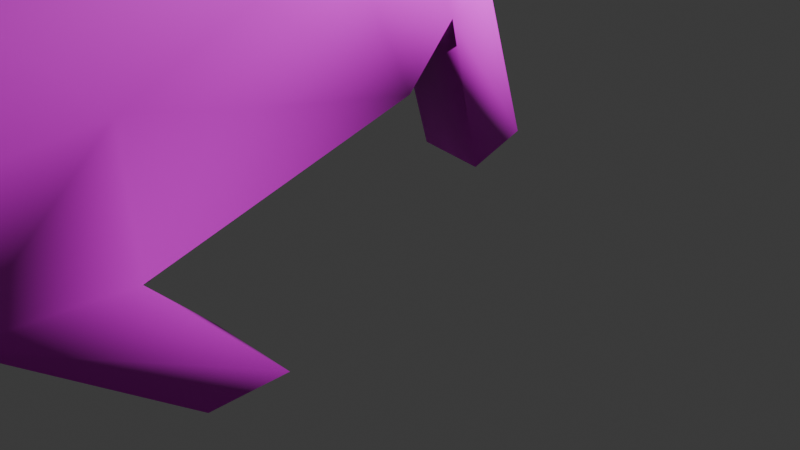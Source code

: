 # Source: ferret_BlueMask.blend  (saved by Blender 5.0.119; exported with 4.5.12 LTS)
import bpy
from mathutils import Matrix  # noqa: F401  (used for matrix-valued properties, if any)

bpy.ops.wm.read_factory_settings(use_empty=True)
scene = bpy.context.scene
scene.name = 'Scene'

# ---- collections
col_collection = bpy.data.collections.new('Collection'); scene.collection.children.link(col_collection)

# ---- images (referenced by path relative to the original .blend; pixels are not part of the script)
import os
ASSET_DIR = os.environ.get("B2B_ASSET_DIR", "")  # directory of the original .blend (textures are referenced by path, not embedded)
HERE = os.path.dirname(os.path.abspath(__file__))  # packed textures are extracted next to this script under _unpacked/

def load_image(name, relpath, width, height, colorspace="sRGB"):
    """Load a texture the original file referenced (path relative to the .blend, or extracted next to this script)."""
    p = next((c for c in (os.path.join(HERE, relpath), os.path.join(ASSET_DIR, relpath)) if relpath and os.path.exists(c)), "")
    if p:
        img = bpy.data.images.load(p, check_existing=True)
        img.name = name
    else:  # same state as the original file: an image datablock whose file is absent (Cycles renders it pink)
        img = bpy.data.images.new(name, width, height)
        img.source = "FILE"
        img.filepath = "//" + (relpath or name)
    img.colorspace_settings.name = colorspace
    return img
img_skin = load_image('Skin', 'Skin_White.png', 1024, 1024, 'sRGB')
img_bluepaint_png = load_image('BluePaint.png', 'BluePaint.png', 1024, 1024, 'sRGB')

# ---- materials (node trees are filled in below, after node groups)
mat_material_001 = bpy.data.materials.new('Material.001')
mat_material_002 = bpy.data.materials.new('Material.002')

# ---- material node trees
mat_material_001.use_nodes = True; mat_material_001.node_tree.nodes.clear()
_N = mat_material_001.node_tree.nodes; _L = mat_material_001.node_tree.links
n0 = _N.new('ShaderNodeBsdfPrincipled'); n0.name = 'Principled BSDF'; n0.location = (-200, 100)
n1 = _N.new('ShaderNodeOutputMaterial'); n1.name = 'Material Output'; n1.location = (200, 100)
n2 = _N.new('ShaderNodeTexImage'); n2.name = 'Image Texture'; n2.location = (-490, 80)
n2.image = img_skin
_L.new(n0.outputs[0], n1.inputs[0])
_L.new(n2.outputs[0], n0.inputs[0])
n1.is_active_output = True
mat_material_002.use_nodes = True; mat_material_002.node_tree.nodes.clear()
_N = mat_material_002.node_tree.nodes; _L = mat_material_002.node_tree.links
n0 = _N.new('ShaderNodeBsdfPrincipled'); n0.name = 'Principled BSDF'; n0.location = (-200, 100)
n1 = _N.new('ShaderNodeOutputMaterial'); n1.name = 'Material Output'; n1.location = (200, 100)
n2 = _N.new('ShaderNodeTexImage'); n2.name = 'Image Texture'; n2.location = (-490, 80)
n2.image = img_bluepaint_png
_L.new(n0.outputs[0], n1.inputs[0])
_L.new(n2.outputs[0], n0.inputs[0])
n1.is_active_output = True

# ---- world
world_world = bpy.data.worlds.new('World'); scene.world = world_world
world_world.use_nodes = True; world_world.node_tree.nodes.clear()
_N = world_world.node_tree.nodes; _L = world_world.node_tree.links
n0 = _N.new('ShaderNodeOutputWorld'); n0.name = 'World Output'; n0.location = (200, 100)
n1 = _N.new('ShaderNodeBackground'); n1.name = 'Background'; n1.location = (-200, 100)
n1.inputs[0].default_value = (0.05088, 0.05088, 0.05088, 1.0)
_L.new(n1.outputs[0], n0.inputs[0])
n0.is_active_output = True
world_world.color = (0.05088, 0.05088, 0.05088)
world_world.sun_shadow_jitter_overblur = 0.0

# ---- cameras
cam_camera = bpy.data.cameras.new('Camera')
cam_camera.clip_end = 100.0
cam_camera.ortho_scale = 7.314
cam_camera_001 = bpy.data.cameras.new('Camera.001')
cam_camera_001.clip_end = 100.0
cam_camera_001.ortho_scale = 7.314

# ---- lights
light_light = bpy.data.lights.new('Light', 'POINT')
light_light.energy = 1000.0
light_light.shadow_soft_size = 0.1
light_light_001 = bpy.data.lights.new('Light.001', 'POINT')
light_light_001.energy = 1000.0
light_light_001.shadow_soft_size = 0.1

# ---- meshes
me_cube_001 = bpy.data.meshes.new('Cube.001')
me_cube_001.from_pydata([(3.566, -1.157, 1.093), (1.039, -1.231, 1.905), (4.471, -1.003, 3.332), (3.563, -1.109, 3.878), (-0.2369, -1.093, 4.715), (1.902, -1.216, 5.822), (-1.114, -0.977, 7.825), (1.225, -1.121, 8.018), (-1.097, -0.8827, 8.944), (0.6719, -1.068, 8.95), (1.055, -1.105, 8.367), (-1.268, -0.9367, 8.399), (3.742, -3.478e-18, 1.072), (0.9475, 1.739e-18, 1.912), (4.743, 1.738e-18, 4.083), (3.975, 4.66e-18, 4.407), (-0.6012, -4.084e-18, 4.735), (2.226, 5.216e-18, 6.425), (-1.167, -8.418e-20, 7.676), (1.376, -3.476e-18, 8.005), (-1.242, -3.47e-18, 9.153), (0.5141, -1.347e-18, 9.511), (-1.481, 8.1e-18, 8.567), (1.189, 6.514e-19, 8.966), (-1.591, -0.8122, 7.849), (-1.754, -0.8122, 8.169), (-1.712, 0.0, 7.743), (-1.971, 0.0, 8.216), (8.483, 1.739e-18, 1.119), (8.412, -0.9519, 1.526), (8.405, -0.9661, 2.777), (8.567, 1.059e-18, 3.265), (12.01, -1.901e-18, 0.02932), (11.49, -0.8998, 0.2261), (11.46, -1.032, 1.273), (12.01, -2.876e-18, 1.317), (3.568, -0.3526, 0.9126), (3.894, -0.5484, 4.236), (2.203, -0.4887, 6.155), (1.392, -0.4126, 8.02), (0.5582, -0.3251, 9.502), (1.207, -0.4015, 8.552), (0.9517, -0.487, 1.871), (4.638, -0.5524, 3.854), (-0.4523, -0.5382, 4.754), (-1.181, -0.3551, 7.689), (-1.12, -0.2749, 9.127), (-1.419, -0.2882, 8.511), (-1.69, -0.2748, 7.754), (-1.933, -0.2324, 8.233), (8.42, -0.5444, 1.25), (8.452, -0.5757, 3.153), (11.77, -0.6187, 0.08831), (11.76, -0.6833, 1.273), (0.2228, -1.299, 2.723), (2.52, -1.185, 4.906), (2.849, -1.043e-19, 5.507), (0.09554, 2.608e-18, 2.828), (2.849, -0.5287, 5.249), (0.07692, -0.5884, 2.643), (0.7039, -1.367, 2.493), (2.983, -1.149, 4.367), (3.441, -6.952e-18, 4.77), (0.4014, 4.348e-18, 2.291), (3.353, -0.5446, 4.764), (0.5295, -0.5193, 2.364), (6.714, -5.215e-18, 1.144), (6.892, -0.8987, 2.927), (7.094, -2.691e-18, 3.615), (6.67, -0.8985, 1.516), (6.628, -0.4625, 1.209), (6.962, -0.5317, 3.397), (5.81, 6.953e-18, 3.882), (5.146, -2.144e-18, 1.095), (5.558, -0.9293, 3.063), (4.907, -1.041, 1.079), (4.876, -0.421, 0.8556), (5.662, -0.5161, 3.597), (0.4233, -1.409, 1.141), (-0.08154, -1.435, 1.346), (0.349, -0.7337, 1.155), (-0.1196, -0.7892, 1.374), (2.581, -0.5092, 0.06436), (2.539, -1.445, 0.02982), (3.309, -1.443, 0.0155), (3.354, -0.5923, 0.06309), (3.674, -1.238, 2.398), (2.663, -1.439, 3.008), (0.779, -1.414, 5.125), (0.1586, -1.208, 8.026), (0.2042, -0.9986, 9.15), (0.007676, -1.245, 8.533), (-0.1632, 1.736e-18, 9.444), (8.412, -1.086, 2.157), (11.5, -0.9777, 0.7191), (12.04, 0.0, 0.6548), (11.81, -0.6421, 0.6848), (-0.01953, -0.2603, 9.412), (1.531, -1.553, 3.92), (2.011, -1.538, 3.504), (6.809, -1.037, 2.229), (5.358, -1.102, 2.194), (0.4801, -0.7266, 9.753), (0.5407, -1.348, 9.519), (0.08065, -0.6818, 9.763), (0.1209, -1.286, 9.534), (10.32, -1.073, 1.027), (10.03, -1.085, 2.466), (10.22, 0.0, 2.732), (10.55, 0.0, 0.9122), (10.46, -0.675, 0.9353), (10.12, -0.6707, 2.721), (10.15, -1.168, 1.832)], [], [(43, 37, 3, 2), (86, 87, 1, 0), (71, 67, 30, 51), (59, 54, 4, 44), (88, 5, 7, 89), (98, 55, 5, 88), (44, 4, 6, 45), (97, 46, 8, 90), (47, 11, 8, 46), (91, 10, 9, 90), (89, 7, 10, 91), (47, 22, 27, 49), (39, 19, 23, 41), (38, 17, 19, 39), (9, 40, 102, 103), (58, 56, 17, 38), (36, 42, 13, 12), (48, 24, 25, 49), (45, 6, 24, 48), (6, 11, 25, 24), (112, 106, 33, 94), (100, 69, 29, 93), (70, 66, 28, 50), (96, 53, 34, 94), (111, 107, 34, 53), (110, 109, 32, 52), (106, 110, 52, 33), (108, 111, 53, 35), (95, 35, 53, 96), (69, 70, 50, 29), (18, 45, 48, 26), (26, 48, 49, 27), (0, 1, 42, 36), (55, 58, 38, 5), (5, 38, 39, 7), (7, 39, 41, 10), (11, 47, 49, 25), (22, 47, 46, 20), (92, 20, 46, 97), (16, 44, 45, 18), (57, 59, 44, 16), (68, 71, 51, 31), (14, 15, 37, 43), (63, 65, 59, 57), (61, 64, 58, 55), (64, 62, 56, 58), (99, 61, 55, 98), (65, 60, 78, 80), (42, 1, 60, 65), (87, 3, 61, 99), (37, 15, 62, 64), (3, 37, 64, 61), (13, 42, 65, 63), (72, 77, 71, 68), (75, 76, 70, 69), (76, 73, 66, 70), (101, 75, 69, 100), (77, 74, 67, 71), (43, 2, 74, 77), (86, 0, 75, 101), (36, 12, 73, 76), (36, 76, 85, 82), (14, 43, 77, 72), (80, 78, 79, 81), (60, 54, 79, 78), (59, 65, 80, 81), (54, 59, 81, 79), (83, 82, 85, 84), (0, 36, 82, 83), (76, 75, 84, 85), (75, 0, 83, 84), (2, 86, 101, 74), (74, 101, 100, 67), (1, 87, 99, 60), (60, 99, 98, 54), (32, 95, 96, 52), (52, 96, 94, 33), (67, 100, 93, 30), (107, 112, 94, 34), (6, 89, 91, 11), (11, 91, 90, 8), (97, 90, 105, 104), (54, 98, 88, 4), (4, 88, 89, 6), (2, 3, 87, 86), (102, 104, 105, 103), (97, 104, 102, 40), (90, 9, 103, 105), (30, 93, 112, 107), (31, 51, 111, 108), (29, 50, 110, 106), (50, 28, 109, 110), (51, 30, 107, 111), (93, 29, 106, 112), (21, 92, 97, 40), (9, 10, 41, 40), (21, 40, 41, 23)])
me_cube_001.polygons.foreach_set('use_smooth', [True] * 97)
_uv = me_cube_001.uv_layers.new(name='UVMap')
_uv.uv.foreach_set('vector', [0.1488, 0.4841, 0.1565, 0.4321, 0.1894, 0.4295, 0.1836, 0.4956, 0.2615, 0.4894, 0.2681, 0.4158, 0.3827, 0.3722, 0.3317, 0.5311, 0.08736, 0.6199, 0.1156, 0.6343, 0.06832, 0.7175, 0.04568, 0.7052, 0.4958, 0.5989, 0.453, 0.6138, 0.4551, 0.5464, 0.4907, 0.5346, 0.2286, 0.2421, 0.1511, 0.2738, 0.06321, 0.159, 0.1021, 0.1042, 0.2633, 0.3248, 0.1752, 0.3388, 0.1511, 0.2738, 0.2286, 0.2421, 0.4907, 0.5346, 0.4551, 0.5464, 0.453, 0.454, 0.4892, 0.4413, 0.518, 0.7249, 0.5137, 0.7902, 0.4737, 0.7904, 0.4686, 0.7168, 0.5031, 0.828, 0.4617, 0.8187, 0.4737, 0.7904, 0.5137, 0.7902, 0.08187, 0.07811, 0.05153, 0.1375, 0.03556, 0.09657, 0.04207, 0.06514, 0.1021, 0.1042, 0.06321, 0.159, 0.05153, 0.1375, 0.08187, 0.07811, 0.5031, 0.828, 0.5216, 0.8317, 0.5165, 0.8739, 0.5025, 0.8645, 0.05384, 0.1658, 0.05334, 0.1645, 0.01104, 0.1199, 0.03336, 0.1369, 0.1198, 0.2754, 0.103, 0.2657, 0.05334, 0.1645, 0.05384, 0.1658, 0.03556, 0.09657, 0.008144, 0.06888, -7.316e-09, 0.0567, 0.01252, 0.06977, 0.1428, 0.3416, 0.1272, 0.3309, 0.103, 0.2657, 0.1198, 0.2754, 0.5364, 0.2413, 0.5519, 0.0667, 0.5611, 0.0663, 0.5534, 0.2497, 0.4918, 0.8699, 0.4606, 0.8565, 0.466, 0.8527, 0.5025, 0.8645, 0.1643, 0.04579, 0.1577, 0.04573, 0.1732, 0.02002, 0.1792, 0.01716, 0.1577, 0.04573, 0.1338, 0.01684, 0.1627, -1.025e-08, 0.1732, 0.02002, 0.05372, 0.842, 0.0885, 0.8793, 0.08568, 0.9685, 0.06064, 0.951, 0.1548, 0.6557, 0.1957, 0.6742, 0.1319, 0.7633, 0.1003, 0.7406, 0.211, 0.6822, 0.209, 0.6879, 0.1458, 0.7795, 0.1439, 0.7728, 0.0497, 0.9672, 0.0215, 0.9436, 0.03423, 0.9287, 0.06064, 0.951, 0.00734, 0.8067, 0.0255, 0.8124, 0.03423, 0.9287, 0.0215, 0.9436, 0.6252, 0.3854, 0.6351, 0.3908, 0.6146, 0.4962, 0.6043, 0.4808, 0.6219, 0.375, 0.6252, 0.3854, 0.6043, 0.4808, 0.6026, 0.4617, 2.761e-08, 0.81, 0.00734, 0.8067, 0.0215, 0.9436, 0.007171, 0.953, 0.03964, 0.979, 0.007171, 0.953, 0.0215, 0.9436, 0.0497, 0.9672, 0.1957, 0.6742, 0.211, 0.6822, 0.1439, 0.7728, 0.1319, 0.7633, 0.6068, 0.6687, 0.6026, 0.6666, 0.6044, 0.6346, 0.6068, 0.6283, 0.6097, 0.6243, 0.6038, 0.6283, 0.6026, 0.5944, 0.6097, 0.5904, 0.5358, 0.2375, 0.5448, 0.07069, 0.5519, 0.0667, 0.5364, 0.2413, 0.1752, 0.3388, 0.1428, 0.3416, 0.1198, 0.2754, 0.1511, 0.2738, 0.1511, 0.2738, 0.1198, 0.2754, 0.05384, 0.1658, 0.06321, 0.159, 0.06321, 0.159, 0.05384, 0.1658, 0.03336, 0.1369, 0.05153, 0.1375, 0.4617, 0.8187, 0.5031, 0.828, 0.5025, 0.8645, 0.466, 0.8527, 0.5216, 0.8317, 0.5031, 0.828, 0.5137, 0.7902, 0.5309, 0.7979, 0.5345, 0.7333, 0.5309, 0.7979, 0.5137, 0.7902, 0.518, 0.7249, 0.5238, 0.5232, 0.4907, 0.5346, 0.4892, 0.4413, 0.5073, 0.4296, 0.5235, 0.5717, 0.4958, 0.5989, 0.4907, 0.5346, 0.5238, 0.5232, 0.644, 0.1304, 0.6073, 0.1353, 0.608, 0.06924, 0.6449, 0.06965, 0.6406, 0.2306, 0.6432, 0.2573, 0.6068, 0.2578, 0.6026, 0.2342, 0.5753, 0.02708, 0.5743, 0.03319, 0.5831, 0.00116, 0.6026, -9.985e-09, 0.1857, 0.382, 0.1492, 0.3852, 0.1428, 0.3416, 0.1752, 0.3388, 0.1492, 0.3852, 0.1432, 0.3882, 0.1272, 0.3309, 0.1428, 0.3416, 0.267, 0.3645, 0.1857, 0.382, 0.1752, 0.3388, 0.2633, 0.3248, 0.5743, 0.03319, 0.5728, 0.0409, 0.4876, 0.04504, 0.4968, 0.041, 0.3843, 0.3672, 0.3827, 0.3722, 0.3655, 0.3339, 0.3746, 0.3277, 0.2681, 0.4158, 0.1894, 0.4295, 0.1857, 0.382, 0.267, 0.3645, 0.1565, 0.4321, 0.1423, 0.4287, 0.1432, 0.3882, 0.1492, 0.3852, 0.1894, 0.4295, 0.1565, 0.4321, 0.1492, 0.3852, 0.1857, 0.382, 0.5611, 0.0663, 0.5519, 0.0667, 0.5743, 0.03319, 0.5753, 0.02708, 0.6424, 0.1847, 0.6051, 0.193, 0.6073, 0.1353, 0.644, 0.1304, 0.2829, 0.6001, 0.2927, 0.6052, 0.211, 0.6822, 0.1957, 0.6742, 0.5518, 0.3218, 0.576, 0.3349, 0.6026, 0.4296, 0.5987, 0.4229, 0.2098, 0.5828, 0.2829, 0.6001, 0.1957, 0.6742, 0.1548, 0.6557, 0.1245, 0.5459, 0.1574, 0.561, 0.1156, 0.6343, 0.08736, 0.6199, 0.1488, 0.4841, 0.1836, 0.4956, 0.1574, 0.561, 0.1245, 0.5459, 0.2615, 0.4894, 0.3317, 0.5311, 0.2829, 0.6001, 0.2098, 0.5828, 0.5364, 0.2413, 0.5534, 0.2497, 0.576, 0.3349, 0.5518, 0.3218, 0.5364, 0.2413, 0.5518, 0.3218, 0.4793, 0.2414, 0.4688, 0.1943, 0.6406, 0.2306, 0.6026, 0.2342, 0.6051, 0.193, 0.6424, 0.1847, 0.4968, 0.041, 0.4876, 0.04504, 0.4918, 0.01104, 0.5019, 0.008955, 0.3655, 0.3339, 0.371, 0.3007, 0.453, 0.3356, 0.445, 0.3689, 0.5831, 0.00116, 0.5743, 0.03319, 0.4968, 0.041, 0.5019, 0.008955, 0.453, 0.6138, 0.4958, 0.5989, 0.5072, 0.6621, 0.4728, 0.683, 0.453, 0.1914, 0.4688, 0.1943, 0.4793, 0.2414, 0.4638, 0.2385, 0.6093, 0.4962, 0.6573, 0.4962, 0.659, 0.5787, 0.6026, 0.5904, 0.2927, 0.6052, 0.2829, 0.6001, 0.3974, 0.5578, 0.3895, 0.5564, 0.2829, 0.6001, 0.3317, 0.5311, 0.4247, 0.5179, 0.3974, 0.5578, 0.1836, 0.4956, 0.2615, 0.4894, 0.2098, 0.5828, 0.1574, 0.561, 0.1574, 0.561, 0.2098, 0.5828, 0.1548, 0.6557, 0.1156, 0.6343, 0.3827, 0.3722, 0.2681, 0.4158, 0.267, 0.3645, 0.3655, 0.3339, 0.3655, 0.3339, 0.267, 0.3645, 0.2633, 0.3248, 0.371, 0.3007, 0.07284, 1.0, 0.03964, 0.979, 0.0497, 0.9672, 0.08147, 0.9869, 0.08147, 0.9869, 0.0497, 0.9672, 0.06064, 0.951, 0.08568, 0.9685, 0.1156, 0.6343, 0.1548, 0.6557, 0.1003, 0.7406, 0.06832, 0.7175, 0.0255, 0.8124, 0.05372, 0.842, 0.06064, 0.951, 0.03423, 0.9287, 0.1577, 0.04573, 0.1021, 0.1042, 0.08187, 0.07811, 0.1338, 0.01684, 0.1338, 0.01684, 0.08187, 0.07811, 0.04207, 0.06514, 0.09954, 0.005656, 0.518, 0.7249, 0.4686, 0.7168, 0.4575, 0.704, 0.498, 0.703, 0.371, 0.3007, 0.2633, 0.3248, 0.2286, 0.2421, 0.2851, 0.2042, 0.2851, 0.2042, 0.2286, 0.2421, 0.1021, 0.1042, 0.1577, 0.04573, 0.1836, 0.4956, 0.1894, 0.4295, 0.2681, 0.4158, 0.2615, 0.4894, 0.4947, 0.683, 0.498, 0.703, 0.4575, 0.704, 0.453, 0.683, 0.518, 0.7249, 0.498, 0.703, 0.4947, 0.683, 0.5149, 0.6922, 0.04207, 0.06514, 0.03556, 0.09657, 0.01252, 0.06977, 0.02679, 0.04756, 0.06832, 0.7175, 0.1003, 0.7406, 0.05372, 0.842, 0.0255, 0.8124, 0.6449, 0.06965, 0.608, 0.06924, 0.6026, 2.246e-09, 0.643, 0.006129, 0.1319, 0.7633, 0.1439, 0.7728, 0.08614, 0.8892, 0.0885, 0.8793, 0.6026, 0.2578, 0.604, 0.2642, 0.6351, 0.3908, 0.6252, 0.3854, 0.04568, 0.7052, 0.06832, 0.7175, 0.0255, 0.8124, 0.00734, 0.8067, 0.1003, 0.7406, 0.1319, 0.7633, 0.0885, 0.8793, 0.05372, 0.842, 0.5348, 0.697, 0.5345, 0.7333, 0.518, 0.7249, 0.5149, 0.6922, 0.03556, 0.09657, 0.05153, 0.1375, 0.03336, 0.1369, 0.008144, 0.06888, 0.007811, 0.06552, 0.008144, 0.06888, 0.03336, 0.1369, 0.01104, 0.1199])
me_cube_001.materials.append(mat_material_001)
me_cube_001.update()
me_cube_002 = bpy.data.meshes.new('Cube.002')
me_cube_002.from_pydata([(1.003, -1.59, -1.378), (1.696, -1.239, 1.015), (1.002, -1.321, -1.412), (1.694, -0.9702, 0.9804), (0.0, -1.329, -1.425), (0.0, -0.9313, 2.04), (0.0, -1.597, -1.391), (0.0, -1.2, 2.075), (1.116, -1.201, -0.3651), (1.118, -1.469, -0.3306), (0.0, -1.423, -0.1654), (0.0, -1.154, -0.1999), (1.173, -1.141, 0.1584), (1.175, -1.409, 0.1929), (0.0, -1.336, 0.4473), (0.0, -1.067, 0.4128), (0.6154, -1.03, 0.8537), (0.5016, -1.594, -1.384), (0.5008, -1.325, -1.419), (0.6162, -1.298, 0.8882), (0.5589, -1.446, -0.248), (0.5581, -1.178, -0.2825), (0.5875, -1.372, 0.3201), (0.5867, -1.104, 0.2856), (0.2504, -1.327, -1.422), (0.3081, -1.273, 0.9741), (0.2794, -1.434, -0.2067), (0.2938, -1.354, 0.3837), (0.3077, -1.005, 0.9396), (0.2508, -1.596, -1.387), (0.279, -1.166, -0.2412), (0.2934, -1.085, 0.3492), (0.9231, -1.055, 0.7678), (0.7524, -1.592, -1.381), (0.8371, -1.189, -0.3238), (0.8801, -1.122, 0.222), (0.7512, -1.323, -1.415), (0.9243, -1.324, 0.8023), (0.8383, -1.458, -0.2893), (0.8813, -1.391, 0.2565), (-1.003, -1.59, -1.378), (-1.696, -1.239, 1.015), (-1.002, -1.321, -1.412), (-1.694, -0.9702, 0.9804), (-1.116, -1.201, -0.3651), (-1.118, -1.469, -0.3306), (-1.173, -1.141, 0.1584), (-1.175, -1.409, 0.1929), (-0.6154, -1.03, 0.8537), (-0.5016, -1.594, -1.384), (-0.5008, -1.325, -1.419), (-0.6162, -1.298, 0.8882), (-0.5589, -1.446, -0.248), (-0.5581, -1.178, -0.2825), (-0.5875, -1.372, 0.3201), (-0.5867, -1.104, 0.2856), (-0.2504, -1.327, -1.422), (-0.3081, -1.273, 0.9741), (-0.2794, -1.434, -0.2067), (-0.2938, -1.354, 0.3837), (-0.3077, -1.005, 0.9396), (-0.2508, -1.596, -1.387), (-0.279, -1.166, -0.2412), (-0.2934, -1.085, 0.3492), (-0.9231, -1.055, 0.7678), (-0.7524, -1.592, -1.381), (-0.8371, -1.189, -0.3238), (-0.8801, -1.122, 0.222), (-0.7512, -1.323, -1.415), (-0.9243, -1.324, 0.8023), (-0.8383, -1.458, -0.2893), (-0.8813, -1.391, 0.2565)], [], [(35, 32, 3, 12), (12, 3, 1, 13), (36, 2, 0, 33), (28, 5, 7, 25), (27, 25, 7, 14), (29, 26, 10, 6), (2, 8, 9, 0), (36, 34, 8, 2), (26, 27, 14, 10), (8, 12, 13, 9), (34, 35, 12, 8), (24, 30, 21, 18), (33, 38, 20, 17), (39, 37, 19, 22), (32, 16, 19, 37), (24, 18, 17, 29), (31, 28, 16, 23), (15, 5, 28, 31), (4, 24, 29, 6), (4, 11, 30, 24), (11, 15, 31, 30), (17, 20, 26, 29), (22, 19, 25, 27), (16, 28, 25, 19), (3, 32, 37, 1), (13, 1, 37, 39), (0, 9, 38, 33), (9, 13, 39, 38), (18, 21, 34, 36), (18, 36, 33, 17), (23, 16, 32, 35), (67, 46, 43, 64), (46, 47, 41, 43), (68, 65, 40, 42), (60, 57, 7, 5), (59, 14, 7, 57), (61, 6, 10, 58), (42, 40, 45, 44), (68, 42, 44, 66), (58, 10, 14, 59), (44, 45, 47, 46), (66, 44, 46, 67), (56, 50, 53, 62), (65, 49, 52, 70), (71, 54, 51, 69), (64, 69, 51, 48), (56, 61, 49, 50), (63, 55, 48, 60), (15, 63, 60, 5), (4, 6, 61, 56), (4, 56, 62, 11), (11, 62, 63, 15), (49, 61, 58, 52), (54, 59, 57, 51), (48, 51, 57, 60), (43, 41, 69, 64), (47, 71, 69, 41), (40, 65, 70, 45), (45, 70, 71, 47), (50, 68, 66, 53), (50, 49, 65, 68), (55, 67, 64, 48)])
me_cube_002.polygons.foreach_set('use_smooth', [True] * 62)
_uv = me_cube_002.uv_layers.new(name='UVMap')
_uv.uv.foreach_set('vector', [0.4123, 0.2323, 0.3954, 0.1494, 0.4997, 0.0841, 0.4583, 0.2295, 0.4583, 0.2295, 0.4997, 0.0841, 0.5, 0.08409, 0.4586, 0.2295, 0.463, 0.4809, 0.4997, 0.4698, 0.5, 0.4698, 0.4632, 0.4809, 0.2972, 0.1493, 0.2054, 3.4e-08, 0.2054, 5.893e-05, 0.2973, 0.1494, 0.7338, 0.2625, 0.7065, 0.1753, 0.7054, -4.941e-09, 0.7743, 0.2405, 0.8156, 0.5242, 0.761, 0.3498, 0.8004, 0.3317, 0.8527, 0.5141, 0.4997, 0.4698, 0.4721, 0.3096, 0.4724, 0.3096, 0.5, 0.4698, 0.463, 0.4809, 0.4292, 0.3151, 0.4721, 0.3096, 0.4997, 0.4698, 0.761, 0.3498, 0.7338, 0.2625, 0.7743, 0.2405, 0.8004, 0.3317, 0.4721, 0.3096, 0.4583, 0.2295, 0.4586, 0.2295, 0.4724, 0.3096, 0.4292, 0.3151, 0.4123, 0.2323, 0.4583, 0.2295, 0.4721, 0.3096, 0.3895, 0.5031, 0.3434, 0.3262, 0.3863, 0.3207, 0.4262, 0.492, 0.7414, 0.5444, 0.6823, 0.3859, 0.7217, 0.3678, 0.7785, 0.5343, 0.6527, 0.3067, 0.6231, 0.2274, 0.6648, 0.2014, 0.6932, 0.2846, 0.6233, 0.2273, 0.6649, 0.2013, 0.6648, 0.2014, 0.6231, 0.2274, 0.3895, 0.5031, 0.4262, 0.492, 0.4264, 0.492, 0.3895, 0.5031, 0.3203, 0.2377, 0.2972, 0.1493, 0.3463, 0.1493, 0.3663, 0.235, 0.2743, 0.2405, 0.2054, 3.4e-08, 0.2972, 0.1493, 0.3203, 0.2377, 0.3527, 0.5141, 0.3895, 0.5031, 0.3895, 0.5031, 0.3527, 0.5142, 0.3527, 0.5141, 0.3004, 0.3317, 0.3434, 0.3262, 0.3895, 0.5031, 0.3004, 0.3317, 0.2743, 0.2405, 0.3203, 0.2377, 0.3434, 0.3262, 0.7785, 0.5343, 0.7217, 0.3678, 0.761, 0.3498, 0.8156, 0.5242, 0.6932, 0.2846, 0.6648, 0.2014, 0.7065, 0.1753, 0.7338, 0.2625, 0.6649, 0.2013, 0.7065, 0.1752, 0.7065, 0.1753, 0.6648, 0.2014, 0.5002, 0.2272, 0.6233, 0.2273, 0.6231, 0.2274, 0.5, 0.2273, 0.6122, 0.3287, 0.5, 0.2273, 0.6231, 0.2274, 0.6527, 0.3067, 0.7043, 0.5544, 0.6429, 0.404, 0.6823, 0.3859, 0.7414, 0.5444, 0.6429, 0.404, 0.6122, 0.3287, 0.6527, 0.3067, 0.6823, 0.3859, 0.4262, 0.492, 0.3863, 0.3207, 0.4292, 0.3151, 0.463, 0.4809, 0.4262, 0.492, 0.463, 0.4809, 0.4632, 0.4809, 0.4264, 0.492, 0.3663, 0.235, 0.3463, 0.1493, 0.3954, 0.1494, 0.4123, 0.2323, 0.1529, 0.3066, 0.1124, 0.3286, 0.0002174, 0.2273, 0.1233, 0.2274, 0.1124, 0.3286, 0.1122, 0.3288, -2.384e-08, 0.2274, 0.0002174, 0.2273, 0.2415, 0.5443, 0.2414, 0.5444, 0.2043, 0.5545, 0.2045, 0.5544, 0.2065, 0.1753, 0.2065, 0.1754, 0.2054, 5.893e-05, 0.2054, 3.4e-08, 0.8204, 0.2377, 0.7743, 0.2405, 0.7054, -4.941e-09, 0.7973, 0.1493, 0.8895, 0.503, 0.8527, 0.5141, 0.8004, 0.3317, 0.8434, 0.3262, 0.2045, 0.5544, 0.2043, 0.5545, 0.1429, 0.404, 0.1431, 0.4039, 0.2415, 0.5443, 0.2045, 0.5544, 0.1431, 0.4039, 0.1824, 0.3858, 0.8434, 0.3262, 0.8004, 0.3317, 0.7743, 0.2405, 0.8204, 0.2377, 0.1431, 0.4039, 0.1429, 0.404, 0.1122, 0.3288, 0.1124, 0.3286, 0.1824, 0.3858, 0.1431, 0.4039, 0.1124, 0.3286, 0.1529, 0.3066, 0.3157, 0.5242, 0.2786, 0.5343, 0.2218, 0.3678, 0.2611, 0.3498, 0.9632, 0.4808, 0.9264, 0.4919, 0.8864, 0.3206, 0.9294, 0.3151, 0.9125, 0.2322, 0.8664, 0.235, 0.8465, 0.1493, 0.8956, 0.1493, 0.8954, 0.1493, 0.8956, 0.1493, 0.8465, 0.1493, 0.8463, 0.1493, 0.3157, 0.5242, 0.3156, 0.5243, 0.2785, 0.5344, 0.2786, 0.5343, 0.2338, 0.2625, 0.1933, 0.2846, 0.1649, 0.2013, 0.2065, 0.1753, 0.2743, 0.2405, 0.2338, 0.2625, 0.2065, 0.1753, 0.2054, 3.4e-08, 0.3527, 0.5141, 0.3527, 0.5142, 0.3156, 0.5243, 0.3157, 0.5242, 0.3527, 0.5141, 0.3157, 0.5242, 0.2611, 0.3498, 0.3004, 0.3317, 0.3004, 0.3317, 0.2611, 0.3498, 0.2338, 0.2625, 0.2743, 0.2405, 0.9264, 0.4919, 0.8895, 0.503, 0.8434, 0.3262, 0.8864, 0.3206, 0.8664, 0.235, 0.8204, 0.2377, 0.7973, 0.1493, 0.8465, 0.1493, 0.8463, 0.1493, 0.8465, 0.1493, 0.7973, 0.1493, 0.7972, 0.1493, 0.9997, 0.08404, 1.0, 0.08404, 0.8956, 0.1493, 0.8954, 0.1493, 0.9586, 0.2294, 0.9125, 0.2322, 0.8956, 0.1493, 1.0, 0.08404, 1.0, 0.4697, 0.9632, 0.4808, 0.9294, 0.3151, 0.9724, 0.3095, 0.9724, 0.3095, 0.9294, 0.3151, 0.9125, 0.2322, 0.9586, 0.2294, 0.2786, 0.5343, 0.2415, 0.5443, 0.1824, 0.3858, 0.2218, 0.3678, 0.2786, 0.5343, 0.2785, 0.5344, 0.2414, 0.5444, 0.2415, 0.5443, 0.1933, 0.2846, 0.1529, 0.3066, 0.1233, 0.2274, 0.1649, 0.2013])
me_cube_002.materials.append(mat_material_002)
me_cube_002.update()
arm_armature = bpy.data.armatures.new('Armature')  # bones are not reproduced

# ---- objects
ob_light = bpy.data.objects.new('Light', light_light)
ob_camera = bpy.data.objects.new('Camera', cam_camera)
ob_character = bpy.data.objects.new('Character', me_cube_001)
ob_armature = bpy.data.objects.new('Armature', arm_armature)
ob_mask = bpy.data.objects.new('Mask', me_cube_002)
ob_light_001 = bpy.data.objects.new('Light.001', light_light_001)
ob_camera_001 = bpy.data.objects.new('Camera.001', cam_camera_001)

# ---- transforms, parenting, visibility, modifiers, constraints
ob_light.parent = ob_armature
ob_light.location = (4.076, 1.005, 5.904)
ob_light.rotation_euler = (0.6503, 0.05522, 1.866)
ob_light.lock_rotations_4d = False
ob_light.empty_display_type = 'ARROWS'
ob_light.color = (0.0, 0.0, 0.0, 0.0)
ob_light.lineart.crease_threshold = 0.0
ob_camera.parent = ob_armature
ob_camera.location = (7.359, -6.926, 4.958)
ob_camera.rotation_euler = (1.109, 0.0, 0.8149)
ob_camera.lock_rotations_4d = False
ob_camera.empty_display_type = 'ARROWS'
ob_camera.color = (0.0, 0.0, 0.0, 0.0)
ob_camera.display_type = 'WIRE'
ob_camera.lineart.crease_threshold = 0.0
ob_character.parent = ob_armature
ob_character.location = (0.0, 0.0, 0.0)
ob_character.rotation_euler = (0.0, 0.0, 4.712)
_vg = ob_character.vertex_groups.new(name='Spine1')
for _i, _w in zip([28, 29, 31, 32, 33, 34, 35, 50, 52, 53, 93, 94, 95, 96, 106, 107, 108, 109, 110, 111, 112], [0.1383, 0.08662, 0.008114, 1.002, 1.004, 0.8959, 0.979, 0.1006, 1.009, 0.9592, 0.05196, 0.9892, 0.9971, 0.9942, 0.843, 0.2981, 0.4581, 0.9439, 0.9109, 0.2121, 0.6506]): _vg.add([_i], _w, 'REPLACE')
_vg = ob_character.vertex_groups.new(name='Spine2')
for _i, _w in zip([28, 29, 30, 31, 34, 50, 51, 53, 66, 67, 68, 69, 70, 71, 72, 73, 93, 100, 106, 107, 108, 109, 110, 111, 112], [0.7403, 0.8143, 0.898, 0.9165, 0.1022, 0.7919, 0.9137, 0.03032, 0.1384, 0.0962, 0.3856, 0.1023, 0.1078, 0.1417, 0.05204, 0.0003537, 0.8598, 0.1016, 0.1486, 0.6918, 0.5404, 0.04971, 0.08254, 0.7822, 0.3396]): _vg.add([_i], _w, 'REPLACE')
_vg = ob_character.vertex_groups.new(name='Spine3')
for _i, _w in zip([2, 3, 14, 15, 28, 29, 30, 31, 37, 43, 50, 51, 62, 64, 66, 67, 68, 69, 70, 71, 72, 73, 74, 76, 77, 93, 100, 101], [0.1138, 0.03184, 0.2262, 0.09203, 0.09074, 0.08133, 0.07862, 0.0526, 0.07186, 0.1769, 0.08382, 0.06754, 0.03882, 0.0135, 0.6046, 0.8637, 0.5971, 0.714, 0.67, 0.8345, 0.77, 0.1128, 0.7378, 0.001229, 0.7979, 0.07765, 0.7982, 0.1468]): _vg.add([_i], _w, 'REPLACE')
_vg = ob_character.vertex_groups.new(name='Spine4')
for _i, _w in zip([0, 2, 3, 14, 15, 17, 37, 38, 43, 55, 56, 58, 61, 62, 64, 72, 74, 77, 86, 87, 98, 99, 101], [0.01131, 0.7325, 0.5634, 0.6196, 0.5435, 0.01074, 0.5907, 0.01101, 0.6886, 0.08975, 0.1003, 0.1112, 0.2157, 0.2981, 0.2557, 0.1313, 0.09581, 0.1182, 0.6374, 0.2105, 0.01652, 0.0825, 0.05369]): _vg.add([_i], _w, 'REPLACE')
_vg = ob_character.vertex_groups.new(name='Spine6')
for _i, _w in zip([3, 4, 5, 6, 7, 9, 10, 14, 15, 16, 17, 18, 19, 23, 24, 26, 37, 38, 39, 41, 43, 44, 45, 48, 55, 56, 57, 58, 61, 62, 63, 64, 87, 88, 89, 91, 98, 99], [0.08799, 0.7948, 0.7798, 0.03263, 0.1251, 0.009562, 0.07914, 0.03705, 0.1301, 0.7832, 0.6736, 0.06679, 0.181, 0.05158, 0.005348, 0.00891, 0.1081, 0.743, 0.1498, 0.07626, 0.01398, 0.799, 0.05745, 0.005343, 0.5723, 0.6233, 0.08364, 0.6048, 0.2345, 0.2602, 0.002128, 0.2734, 0.02986, 0.7965, 0.05699, 0.004826, 0.189, 0.09418]): _vg.add([_i], _w, 'REPLACE')
_vg = ob_character.vertex_groups.new(name='Spine7.001')
for _i, _w in zip([4, 5, 6, 7, 8, 9, 10, 11, 16, 17, 18, 19, 20, 21, 22, 23, 24, 25, 26, 27, 38, 39, 40, 41, 44, 45, 46, 47, 48, 49, 56, 88, 89, 90, 91, 92, 97, 102, 103, 104, 105], [0.0575, 0.05853, 0.9332, 0.4166, 0.9741, 0.8765, 0.6491, 0.9625, 0.0872, 0.09544, 0.9103, 0.3104, 0.9808, 0.9286, 0.9629, 0.7901, 0.9439, 0.9519, 0.9325, 0.9191, 0.06734, 0.3319, 0.9362, 0.6686, 0.07577, 0.9211, 0.9832, 0.9662, 0.9371, 0.9386, 0.03, 0.05432, 0.8537, 0.9506, 0.9237, 0.9943, 0.9857, 0.949, 0.9379, 0.9612, 0.9449]): _vg.add([_i], _w, 'REPLACE')
_vg = ob_character.vertex_groups.new(name='Arm.R')
_vg = ob_character.vertex_groups.new(name='Arm.R.001')
_vg = ob_character.vertex_groups.new(name='Tail1')
for _i, _w in zip([2, 3, 14, 15, 28, 29, 30, 31, 37, 43, 50, 51, 62, 64, 66, 67, 68, 69, 70, 71, 72, 73, 74, 76, 77, 93, 100, 101], [0.115, 0.03324, 0.2327, 0.09447, 0.08685, 0.07911, 0.08295, 0.06965, 0.07344, 0.1803, 0.08044, 0.07878, 0.04127, 0.01528, 0.6068, 0.8813, 0.8659, 0.7173, 0.6727, 0.9006, 0.8021, 0.1132, 0.7415, 0.001424, 0.8103, 0.0778, 0.8043, 0.1476]): _vg.add([_i], _w, 'REPLACE')
_vg = ob_character.vertex_groups.new(name='Arm.L')
for _i, _w in zip([1, 4, 13, 16, 42, 44, 54, 55, 57, 59, 60, 61, 63, 65, 78, 79, 80, 81, 87, 98, 99], [0.4123, 0.06774, 0.1275, 0.02324, 0.1532, 0.03509, 0.8619, 0.0008182, 0.1099, 0.1943, 0.8938, 6.11e-05, 0.1217, 0.1661, 0.9912, 0.99, 0.9587, 0.9585, 0.06543, 0.1229, 0.1157]): _vg.add([_i], _w, 'REPLACE')
_vg = ob_character.vertex_groups.new(name='Arm.L.001')
for _i, _w in zip([78, 79, 80, 81], [0.4871, 0.4687, 0.4356, 0.1675]): _vg.add([_i], _w, 'REPLACE')
_vg = ob_character.vertex_groups.new(name='Leg.R')
_vg = ob_character.vertex_groups.new(name='Leg.L')
for _i, _w in zip([0, 1, 12, 13, 36, 42, 73, 76, 82, 83, 84, 85, 86, 87], [0.886, 0.08309, 0.7061, 0.04349, 0.8661, 0.05465, 0.07211, 0.07943, 1.003, 1.087, 0.9389, 0.9766, 0.1423, 0.03815]): _vg.add([_i], _w, 'REPLACE')
_vg = ob_character.vertex_groups.new(name='Back_IKTarget.R')
_vg = ob_character.vertex_groups.new(name='Back_IKPole.R')
_vg = ob_character.vertex_groups.new(name='Back_IKTarget.L')
for _i, _w in zip([0, 12, 66, 69, 70, 73, 75, 76, 84, 86, 101], [0.05486, 0.0164, 0.05282, 0.05164, 0.0623, 0.1261, 0.9805, 0.2051, 0.05992, 0.01492, 0.1103]): _vg.add([_i], _w, 'REPLACE')
_vg = ob_character.vertex_groups.new(name='Back_IKPole.L')
_vg = ob_character.vertex_groups.new(name='Spine5')
for _i, _w in zip([1, 2, 3, 5, 14, 15, 17, 37, 38, 43, 55, 56, 58, 61, 62, 64, 86, 87, 98, 99], [0.06536, 0.01912, 0.1929, 0.02304, 0.05961, 0.1702, 0.02716, 0.1592, 0.03228, 0.04476, 0.1469, 0.1237, 0.1517, 0.3731, 0.3142, 0.3471, 0.0859, 0.4428, 0.06402, 0.1662]): _vg.add([_i], _w, 'REPLACE')
_vg = ob_character.vertex_groups.new(name='Spine7')
for _i, _w in zip([5, 7, 9, 10, 17, 19, 21, 23, 27, 38, 39, 40, 41, 56, 58, 89, 90, 91, 102, 103, 104, 105], [0.05511, 0.4408, 0.08928, 0.2605, 0.138, 0.4836, 0.05088, 0.1511, 0.03461, 0.0893, 0.4977, 0.04185, 0.2445, 0.05497, 0.01201, 0.07975, 0.01632, 0.03779, 0.02269, 0.03785, 0.004473, 0.02648]): _vg.add([_i], _w, 'REPLACE')
_vg = ob_character.vertex_groups.new(name='Shoulder.R')
for _i, _w in zip([13, 57, 63], [0.01554, 0.009125, 0.1566]): _vg.add([_i], _w, 'REPLACE')
_vg = ob_character.vertex_groups.new(name='Shoulder.L')
for _i, _w in zip([1, 3, 4, 5, 13, 16, 37, 42, 44, 54, 55, 56, 57, 58, 59, 60, 61, 62, 63, 64, 65, 80, 81, 86, 87, 88, 98, 99], [0.3933, 0.05585, 0.06635, 0.01857, 0.7663, 0.08401, 0.006589, 0.7394, 0.07306, 0.109, 0.1121, 0.0139, 0.7632, 0.04226, 0.7681, 0.08047, 0.1007, 0.01334, 0.6737, 0.03681, 0.8037, 0.02962, 0.02893, 0.008613, 0.1694, 0.09077, 0.5671, 0.5089]): _vg.add([_i], _w, 'REPLACE')
_vg = ob_character.vertex_groups.new(name='Flank.R')
_vg = ob_character.vertex_groups.new(name='Leg.L.001')
for _i, _w in zip([2, 69, 70, 74, 77, 86, 100, 101], [0.04814, 0.06415, 0.01598, 0.1158, 0.01745, 0.01309, 0.05081, 0.6544]): _vg.add([_i], _w, 'REPLACE')
_vg = ob_character.vertex_groups.new(name='Head')
for _i, _w in zip([4, 5, 6, 7, 8, 9, 10, 11, 16, 17, 18, 19, 20, 21, 22, 23, 24, 25, 26, 27, 38, 39, 40, 41, 44, 45, 46, 47, 48, 49, 56, 88, 89, 90, 91, 92, 97, 102, 103, 104, 105], [0.05244, 0.05758, 0.854, 0.4119, 0.8972, 0.8714, 0.6439, 0.8343, 0.07718, 0.09467, 0.7893, 0.3084, 0.8838, 0.9266, 0.7274, 0.788, 0.5969, 0.5329, 0.4906, 0.4182, 0.06667, 0.3295, 0.934, 0.6661, 0.06768, 0.8118, 0.9087, 0.7416, 0.4847, 0.3732, 0.02926, 0.05234, 0.8381, 0.9438, 0.9031, 0.9899, 0.9814, 0.9459, 0.9335, 0.9571, 0.9397]): _vg.add([_i], _w, 'REPLACE')
_vg = ob_character.vertex_groups.new(name='Flank.L')
for _i, _w in zip([2, 12, 36, 66, 69, 70, 73, 74, 76, 77, 86, 100, 101], [0.05007, 0.2449, 0.08642, 0.1633, 0.1069, 0.1295, 0.6606, 0.1182, 0.6831, 0.01924, 0.01579, 0.06247, 0.6653]): _vg.add([_i], _w, 'REPLACE')
_vg = ob_character.vertex_groups.new(name='Tail2')
for _i, _w in zip([28, 29, 30, 31, 34, 35, 50, 51, 53, 66, 67, 68, 69, 70, 71, 73, 93, 94, 100, 106, 107, 108, 109, 110, 111, 112], [0.7586, 0.8409, 0.9071, 0.9228, 0.1533, 0.03481, 0.8126, 0.9144, 0.06988, 0.1407, 0.07964, 0.1106, 0.1029, 0.1091, 0.0746, 0.001167, 0.8941, 0.06314, 0.09909, 0.2685, 0.8748, 0.9346, 0.04736, 0.1274, 0.9263, 0.7051]): _vg.add([_i], _w, 'REPLACE')
_vg = ob_character.vertex_groups.new(name='Tail3')
for _i, _w in zip([28, 29, 32, 33, 34, 35, 50, 52, 53, 94, 95, 96, 106, 107, 108, 109, 110, 111, 112], [0.1253, 0.06309, 1.005, 0.9996, 0.8446, 0.9572, 0.08445, 1.014, 0.9293, 0.9355, 0.9941, 0.9788, 0.7238, 0.1137, 0.05963, 0.947, 0.8671, 0.06532, 0.285]): _vg.add([_i], _w, 'REPLACE')
_vg = ob_character.vertex_groups.new(name='Head.001')
for _i, _w in zip([6, 8, 11, 18, 20, 22, 24, 25, 26, 27, 45, 46, 47, 48, 49], [0.08206, 0.07988, 0.1328, 0.1256, 0.1013, 0.2463, 0.3588, 0.434, 0.4596, 0.5244, 0.1135, 0.07777, 0.2348, 0.4706, 0.5923]): _vg.add([_i], _w, 'REPLACE')
_m = ob_character.modifiers.new('Mirror', 'MIRROR')
_m.use_axis = (False, True, False)
_m.use_clip = True
_m.merge_threshold = 0.003
_m = ob_character.modifiers.new('Armature', 'ARMATURE')
_m.object = ob_armature
ob_armature.location = (0.0, 0.0, 0.0)
ob_armature.show_in_front = True
ob_mask.parent = ob_armature
ob_mask.location = (0.0, 3.19, 8.971)
ob_mask.rotation_euler = (0.2966, -0.001151, -0.03881)
_vg = ob_mask.vertex_groups.new(name='Spine4')
_vg = ob_mask.vertex_groups.new(name='Spine5')
_vg = ob_mask.vertex_groups.new(name='Spine6')
_vg = ob_mask.vertex_groups.new(name='Spine7')
_vg = ob_mask.vertex_groups.new(name='Head')
_vg = ob_mask.vertex_groups.new(name='Head.001')
_vg.add([0, 1, 2, 3, 4, 5, 6, 7, 8, 9, 10, 11, 12, 13, 14, 15, 16, 17, 18, 19, 20, 21, 22, 23, 24, 25, 26, 27, 28, 29, 30, 31, 32, 33, 34, 35, 36, 37, 38, 39, 40, 41, 42, 43, 44, 45, 46, 47, 48, 49, 50, 51, 52, 53, 54, 55, 56, 57, 58, 59, 60, 61, 62, 63, 64, 65, 66, 67, 68, 69, 70, 71], 1.0, 'REPLACE')
_vg = ob_mask.vertex_groups.new(name='Shoulder.R')
_vg = ob_mask.vertex_groups.new(name='Arm.R')
_vg = ob_mask.vertex_groups.new(name='Shoulder.L')
_vg = ob_mask.vertex_groups.new(name='Arm.L')
_vg = ob_mask.vertex_groups.new(name='Tail1')
_vg = ob_mask.vertex_groups.new(name='Tail2')
_vg = ob_mask.vertex_groups.new(name='Tail3')
_vg = ob_mask.vertex_groups.new(name='Flank.R')
_vg = ob_mask.vertex_groups.new(name='Leg.R')
_vg = ob_mask.vertex_groups.new(name='Flank.L')
_vg = ob_mask.vertex_groups.new(name='Leg.L')
_vg = ob_mask.vertex_groups.new(name='Back_IKTarget.R')
_vg = ob_mask.vertex_groups.new(name='Back_IKPole.R')
_vg = ob_mask.vertex_groups.new(name='Back_IKPole.L')
_vg = ob_mask.vertex_groups.new(name='Back_IKTarget.L')
_m = ob_mask.modifiers.new('Armature', 'ARMATURE')
_m.object = ob_armature
ob_light_001.location = (4.076, 1.005, 5.904)
ob_light_001.rotation_euler = (0.6503, 0.05522, 1.866)
ob_light_001.lock_rotations_4d = False
ob_light_001.empty_display_type = 'ARROWS'
ob_light_001.color = (0.0, 0.0, 0.0, 0.0)
ob_light_001.lineart.crease_threshold = 0.0
ob_camera_001.location = (7.359, -6.926, 4.958)
ob_camera_001.rotation_euler = (1.109, 0.0, 0.8149)
ob_camera_001.lock_rotations_4d = False
ob_camera_001.empty_display_type = 'ARROWS'
ob_camera_001.color = (0.0, 0.0, 0.0, 0.0)
ob_camera_001.display_type = 'WIRE'
ob_camera_001.lineart.crease_threshold = 0.0

# ---- collection membership
col_collection.objects.link(ob_light)
col_collection.objects.link(ob_camera)
col_collection.objects.link(ob_character)
col_collection.objects.link(ob_armature)
col_collection.objects.link(ob_mask)
col_collection.objects.link(ob_light_001)
col_collection.objects.link(ob_camera_001)

# ---- scene / render settings (as saved in the file)
scene.camera = ob_camera
scene.frame_start = 1; scene.frame_end = 24; scene.frame_set(2)
scene.render.engine = 'BLENDER_EEVEE_NEXT'
scene.render.bake_bias = 0.0
scene.render.bake_samples = 0
scene.cycles.sampling_pattern = 'TABULATED_SOBOL'
scene.eevee.use_volume_custom_range = False
bpy.context.view_layer.update()
